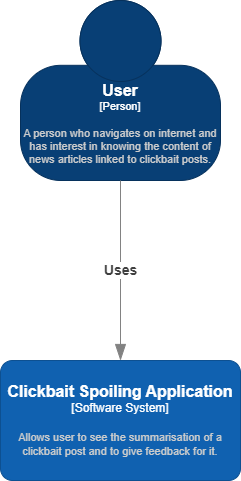

The diagram above was exported from draw.io. Its source (the exported page's mxGraphModel, read from the mxfile embedded in the PNG):
<mxGraphModel dx="1422" dy="767" grid="1" gridSize="10" guides="1" tooltips="1" connect="1" arrows="1" fold="1" page="1" pageScale="1" pageWidth="850" pageHeight="1100" math="0" shadow="0">
  <root>
    <mxCell id="0" />
    <mxCell id="1" parent="0" />
    <object placeholders="1" c4Name="User" c4Type="Person" c4Description="A person who navigates on internet and has interest in knowing the content of news articles linked to clickbait posts." label="&lt;font style=&quot;font-size: 16px&quot;&gt;&lt;b&gt;%c4Name%&lt;/b&gt;&lt;/font&gt;&lt;div&gt;[%c4Type%]&lt;/div&gt;&lt;br&gt;&lt;div&gt;&lt;font style=&quot;font-size: 11px&quot;&gt;&lt;font color=&quot;#cccccc&quot;&gt;%c4Description%&lt;/font&gt;&lt;/div&gt;" id="auhynwTTafP9CLer2qAG-1">
      <mxCell style="html=1;fontSize=11;dashed=0;whiteSpace=wrap;fillColor=#083F75;strokeColor=#06315C;fontColor=#ffffff;shape=mxgraph.c4.person2;align=center;metaEdit=1;points=[[0.5,0,0],[1,0.5,0],[1,0.75,0],[0.75,1,0],[0.5,1,0],[0.25,1,0],[0,0.75,0],[0,0.5,0]];resizable=0;" parent="1" vertex="1">
        <mxGeometry x="320" y="30" width="200" height="180" as="geometry" />
      </mxCell>
    </object>
    <object placeholders="1" c4Name="Clickbait Spoiling Application" c4Type="Software System" c4Description="Allows user to see the summarisation of a clickbait post and to give feedback for it." label="&lt;font style=&quot;font-size: 16px&quot;&gt;&lt;b&gt;%c4Name%&lt;/b&gt;&lt;/font&gt;&lt;div&gt;[%c4Type%]&lt;/div&gt;&lt;br&gt;&lt;div&gt;&lt;font style=&quot;font-size: 11px&quot;&gt;&lt;font color=&quot;#cccccc&quot;&gt;%c4Description%&lt;/font&gt;&lt;/div&gt;" id="auhynwTTafP9CLer2qAG-2">
      <mxCell style="rounded=1;whiteSpace=wrap;html=1;labelBackgroundColor=none;fillColor=#1061B0;fontColor=#ffffff;align=center;arcSize=10;strokeColor=#0D5091;metaEdit=1;resizable=0;points=[[0.25,0,0],[0.5,0,0],[0.75,0,0],[1,0.25,0],[1,0.5,0],[1,0.75,0],[0.75,1,0],[0.5,1,0],[0.25,1,0],[0,0.75,0],[0,0.5,0],[0,0.25,0]];" parent="1" vertex="1">
        <mxGeometry x="300" y="390" width="240" height="120" as="geometry" />
      </mxCell>
    </object>
    <object placeholders="1" c4Type="Relationship" c4Description="Uses" label="&lt;div style=&quot;text-align: left; font-size: 14px;&quot;&gt;&lt;div style=&quot;text-align: center; font-size: 14px;&quot;&gt;&lt;b style=&quot;font-size: 14px;&quot;&gt;%c4Description%&lt;/b&gt;&lt;/div&gt;&lt;/div&gt;" id="auhynwTTafP9CLer2qAG-7">
      <mxCell style="endArrow=blockThin;html=1;fontSize=14;fontColor=#404040;strokeWidth=1;endFill=1;strokeColor=#828282;elbow=vertical;metaEdit=1;endSize=14;startSize=14;jumpStyle=arc;jumpSize=16;rounded=0;edgeStyle=orthogonalEdgeStyle;exitX=0.5;exitY=1;exitDx=0;exitDy=0;exitPerimeter=0;entryX=0.5;entryY=0;entryDx=0;entryDy=0;entryPerimeter=0;" parent="1" source="auhynwTTafP9CLer2qAG-1" target="auhynwTTafP9CLer2qAG-2" edge="1">
        <mxGeometry width="240" relative="1" as="geometry">
          <mxPoint x="300" y="400" as="sourcePoint" />
          <mxPoint x="540" y="400" as="targetPoint" />
        </mxGeometry>
      </mxCell>
    </object>
  </root>
</mxGraphModel>